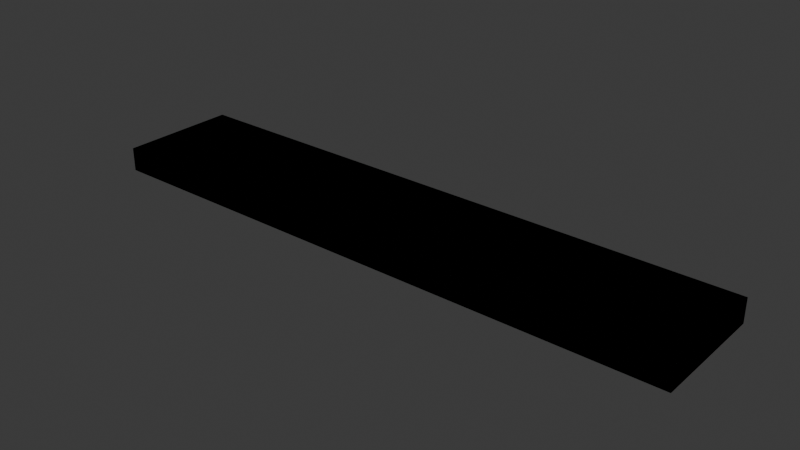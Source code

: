 # Source: Bridge_5x1.blend  (saved by Blender 5.0.119; exported with 4.5.12 LTS)
import bpy
from mathutils import Matrix  # noqa: F401  (used for matrix-valued properties, if any)

bpy.ops.wm.read_factory_settings(use_empty=True)
scene = bpy.context.scene
scene.name = 'Scene'

# ---- collections
col_collection = bpy.data.collections.new('Collection'); scene.collection.children.link(col_collection)

# ---- world
world_world = bpy.data.worlds.new('World'); scene.world = world_world
world_world.use_nodes = True; world_world.node_tree.nodes.clear()
_N = world_world.node_tree.nodes; _L = world_world.node_tree.links
n0 = _N.new('ShaderNodeOutputWorld'); n0.name = 'World Output'; n0.location = (200, 100)
n1 = _N.new('ShaderNodeBackground'); n1.name = 'Background'; n1.location = (-200, 100)
n1.inputs[0].default_value = (0.05088, 0.05088, 0.05088, 1.0)
_L.new(n1.outputs[0], n0.inputs[0])
n0.is_active_output = True
world_world.color = (0.05088, 0.05088, 0.05088)
world_world.sun_shadow_jitter_overblur = 0.0

# ---- meshes
me_cube_001 = bpy.data.meshes.new('Cube.001')
me_cube_001.from_pydata([(-2.5, -0.5, -0.1), (-2.5, -0.325, 1.093e-07), (-2.5, -0.5, 0.1), (2.5, -0.325, -1.093e-07), (-2.5, -0.3307, -0.0287), (-2.5, 0.5, -0.1), (-2.5, 0.5, 0.1), (2.5, -0.3307, -0.0287), (-2.5, -0.347, -0.05303), (2.5, -0.5, -0.1), (2.5, -0.347, -0.05303), (2.5, -0.5, 0.1), (-2.5, -0.3713, -0.06929), (2.5, 0.5, -0.1), (2.5, -0.3713, -0.06929), (2.5, 0.5, 0.1), (2.0, 0.5, -0.1), (-2.5, -0.4, -0.075), (2.5, -0.4, -0.075), (1.5, 0.5, -0.1), (1.0, 0.5, -0.1), (-2.5, -0.4287, -0.06929), (2.5, -0.4287, -0.06929), (0.5, 0.5, -0.1), (0.0, 0.5, -0.1), (-2.5, -0.453, -0.05303), (-0.5, 0.5, -0.1), (2.5, -0.453, -0.05303), (-2.5, -0.4693, -0.0287), (-1.0, 0.5, -0.1), (2.5, -0.4693, -0.0287), (-1.5, 0.5, -0.1), (-2.5, -0.475, 1.093e-07), (-2.0, 0.5, -0.1), (-2.0, 0.5, 0.1), (2.5, -0.475, -1.093e-07), (-2.5, -0.4693, 0.0287), (-1.5, 0.5, 0.1), (2.5, -0.4693, 0.0287), (-1.0, 0.5, 0.1), (-0.5, 0.5, 0.1), (-2.5, -0.453, 0.05303), (0.0, 0.5, 0.1), (2.5, -0.453, 0.05303), (-2.5, -0.4287, 0.06929), (0.5, 0.5, 0.1), (2.5, -0.4287, 0.06929), (1.0, 0.5, 0.1), (-2.5, -0.4, 0.075), (1.5, 0.5, 0.1), (2.5, -0.4, 0.075), (2.0, 0.5, 0.1), (-2.5, -0.3713, 0.06929), (-2.0, -0.5, -0.1), (2.5, -0.3713, 0.06929), (-1.5, -0.5, -0.1), (-2.5, -0.347, 0.05303), (-1.0, -0.5, -0.1), (-0.5, -0.5, -0.1), (2.5, -0.347, 0.05303), (0.0, -0.5, -0.1), (-2.5, -0.3307, 0.0287), (2.5, -0.3307, 0.0287), (0.5, -0.5, -0.1), (1.0, -0.5, -0.1), (-2.5, -0.125, 1.093e-07), (2.5, -0.125, -1.093e-07), (1.5, -0.5, -0.1), (2.0, -0.5, -0.1), (-2.5, -0.1307, -0.0287), (2.5, -0.1307, -0.0287), (2.0, -0.5, 0.1), (-2.5, -0.147, -0.05303), (1.5, -0.5, 0.1), (2.5, -0.147, -0.05303), (1.0, -0.5, 0.1), (0.5, -0.5, 0.1), (-2.5, -0.1713, -0.06929), (2.5, -0.1713, -0.06929), (0.0, -0.5, 0.1), (-2.5, -0.2, -0.075), (-0.5, -0.5, 0.1), (2.5, -0.2, -0.075), (-1.0, -0.5, 0.1), (-2.5, -0.2287, -0.06929), (-1.5, -0.5, 0.1), (-2.0, -0.5, 0.1), (2.5, -0.2287, -0.06929), (-2.5, 0.0, -0.1), (-2.5, -0.253, -0.05303), (2.5, -0.253, -0.05303), (-2.5, 0.0, 0.1), (-2.5, -0.2693, -0.0287), (2.5, 0.0, -0.1), (2.5, -0.2693, -0.0287), (2.5, 0.0, 0.1), (-2.5, -0.275, 1.093e-07), (2.0, 0.0, 0.1), (2.5, -0.275, -1.093e-07), (1.5, 0.0, 0.1), (-2.5, -0.2693, 0.0287), (1.0, 0.0, 0.1), (2.5, -0.2693, 0.0287), (0.5, 0.0, 0.1), (-2.5, -0.253, 0.05303), (0.0, 0.0, 0.1), (2.5, -0.253, 0.05303), (-0.5, 0.0, 0.1), (-2.5, -0.2287, 0.06929), (-1.0, 0.0, 0.1), (2.5, -0.2287, 0.06929), (-1.5, 0.0, 0.1), (-2.0, 0.0, 0.1), (-2.5, -0.2, 0.075), (2.5, -0.2, 0.075), (-2.0, 0.0, -0.1), (-1.5, 0.0, -0.1), (-2.5, -0.1713, 0.06929), (2.5, -0.1713, 0.06929), (-1.0, 0.0, -0.1), (-0.5, 0.0, -0.1), (-2.5, -0.147, 0.05303), (0.0, 0.0, -0.1), (2.5, -0.147, 0.05303), (0.5, 0.0, -0.1), (-2.5, -0.1307, 0.0287), (1.0, 0.0, -0.1), (2.5, -0.1307, 0.0287), (1.5, 0.0, -0.1), (-2.5, 0.275, 1.093e-07), (2.5, 0.275, -1.093e-07), (2.0, 0.0, -0.1), (-2.5, 0.25, 0.1), (-2.5, 0.2693, -0.0287), (2.5, 0.25, -0.1), (2.5, 0.2693, -0.0287), (-2.5, 0.25, -0.1), (-2.5, 0.253, -0.05303), (2.5, 0.25, 0.1), (2.5, 0.253, -0.05303), (-2.5, 0.2287, -0.06929), (2.0, 0.25, 0.1), (1.5, 0.25, 0.1), (2.5, 0.2287, -0.06929), (-2.5, 0.2, -0.075), (1.0, 0.25, 0.1), (2.5, 0.2, -0.075), (0.5, 0.25, 0.1), (-2.5, 0.1713, -0.06929), (0.0, 0.25, 0.1), (-0.5, 0.25, 0.1), (2.5, 0.1713, -0.06929), (-2.5, 0.147, -0.05303), (-1.0, 0.25, 0.1), (-1.5, 0.25, 0.1), (2.5, 0.147, -0.05303), (-2.5, 0.1307, -0.0287), (-2.0, 0.25, 0.1), (-2.0, 0.25, -0.1), (2.5, 0.1307, -0.0287), (-2.5, 0.125, 1.093e-07), (-1.5, 0.25, -0.1), (-1.0, 0.25, -0.1), (2.5, 0.125, -1.093e-07), (-2.5, 0.1307, 0.0287), (-0.5, 0.25, -0.1), (0.0, 0.25, -0.1), (2.5, 0.1307, 0.0287), (0.5, 0.25, -0.1), (-2.5, 0.147, 0.05303), (2.5, 0.147, 0.05303), (1.0, 0.25, -0.1), (-2.5, 0.1713, 0.06929), (1.5, 0.25, -0.1), (2.5, 0.1713, 0.06929), (2.0, 0.25, -0.1), (-2.5, 0.2, 0.075), (-2.5, -0.25, -0.1), (2.5, 0.2, 0.075), (2.5, -0.25, 0.1), (-2.5, 0.2287, 0.06929), (2.0, -0.25, 0.1), (1.5, -0.25, 0.1), (2.5, 0.2287, 0.06929), (1.0, -0.25, 0.1), (-2.5, 0.253, 0.05303), (0.5, -0.25, 0.1), (2.5, 0.253, 0.05303), (0.0, -0.25, 0.1), (-2.5, 0.2693, 0.0287), (-0.5, -0.25, 0.1), (2.5, 0.2693, 0.0287), (-2.5, 0.475, 1.093e-07), (-1.0, -0.25, 0.1), (2.5, 0.475, -1.093e-07), (-1.5, -0.25, 0.1), (-2.0, -0.25, 0.1), (-2.5, 0.4693, -0.0287), (2.5, 0.4693, -0.0287), (-2.0, -0.25, -0.1), (-1.5, -0.25, -0.1), (-2.5, 0.453, -0.05303), (2.5, 0.453, -0.05303), (-1.0, -0.25, -0.1), (-2.5, 0.4287, -0.06929), (-0.5, -0.25, -0.1), (2.5, 0.4287, -0.06929), (0.0, -0.25, -0.1), (0.5, -0.25, -0.1), (-2.5, 0.4, -0.075), (1.0, -0.25, -0.1), (2.5, 0.4, -0.075), (1.5, -0.25, -0.1), (-2.5, 0.3713, -0.06929), (2.0, -0.25, -0.1), (2.5, 0.3713, -0.06929), (-2.5, -0.25, 0.1), (-2.5, 0.347, -0.05303), (2.5, -0.25, -0.1), (2.5, 0.347, -0.05303), (-2.5, 0.3307, -0.0287), (2.5, 0.3307, -0.0287), (-2.5, 0.325, 1.093e-07), (2.5, 0.325, -1.093e-07), (-2.5, 0.3307, 0.0287), (2.5, 0.3307, 0.0287), (-2.5, 0.347, 0.05303), (2.5, 0.347, 0.05303), (-2.5, 0.3713, 0.06929), (2.5, 0.3713, 0.06929), (-2.5, 0.4, 0.075), (2.5, 0.4, 0.075), (-2.5, 0.4287, 0.06929), (2.5, 0.4287, 0.06929), (-2.5, 0.453, 0.05303), (2.5, 0.453, 0.05303), (-2.5, 0.4693, 0.0287), (2.5, 0.4693, 0.0287), (-2.5, 0.075, 1.093e-07), (2.5, 0.075, -1.093e-07), (-2.5, 0.06929, -0.0287), (2.5, 0.06929, -0.0287), (-2.5, 0.05303, -0.05303), (2.5, 0.05303, -0.05303), (-2.5, 0.0287, -0.06929), (2.5, 0.0287, -0.06929), (-2.5, 2.98e-08, -0.075), (2.5, 2.98e-08, -0.075), (-2.5, -0.0287, -0.06929), (2.5, -0.0287, -0.06929), (-2.5, -0.05303, -0.05303), (2.5, -0.05303, -0.05303), (-2.5, -0.06929, -0.0287), (2.5, -0.06929, -0.0287), (-2.5, -0.075, 1.093e-07), (2.5, -0.075, -1.093e-07), (-2.5, -0.06929, 0.0287), (2.5, -0.06929, 0.0287), (-2.5, -0.05303, 0.05303), (2.5, -0.05303, 0.05303), (-2.5, -0.0287, 0.06929), (2.5, -0.0287, 0.06929), (-2.5, 2.98e-08, 0.075), (2.5, 2.98e-08, 0.075), (-2.5, 0.0287, 0.06929), (2.5, 0.0287, 0.06929), (-2.5, 0.05303, 0.05303), (2.5, 0.05303, 0.05303), (-2.5, 0.06929, 0.0287), (2.5, 0.06929, 0.0287), (2.5, -0.25, -0.05506), (-2.5, -0.25, -0.05506), (2.5, -0.25, 0.05506), (-2.5, -0.25, 0.05506), (2.5, 0.25, -0.05506), (-2.5, 0.25, -0.05506), (2.5, 0.25, 0.05506), (-2.5, 0.25, 0.05506), (2.5, 0.0, -0.075), (-2.5, 0.0, -0.075), (2.5, 0.0, 0.075), (-2.5, 0.0, 0.075)], [], [(189, 224, 222, 129), (185, 277, 132, 6, 5, 136, 275, 137, 133, 129, 222, 220, 217, 213, 209, 204, 201, 197, 192, 236, 234, 232, 230, 228, 226, 224, 189), (16, 51, 15, 13), (3, 98, 102, 62), (272, 179, 11, 9, 218, 270, 90, 94, 98, 3, 7, 10, 14, 18, 22, 27, 30, 35, 38, 43, 46, 50, 54, 59, 62, 102, 106), (53, 86, 2, 0), (214, 218, 9, 68), (196, 216, 2, 86), (179, 181, 71, 11), (181, 182, 73, 71), (182, 184, 75, 73), (184, 186, 76, 75), (186, 188, 79, 76), (188, 190, 81, 79), (190, 193, 83, 81), (193, 195, 85, 83), (195, 196, 86, 85), (177, 199, 53, 0), (199, 200, 55, 53), (200, 203, 57, 55), (203, 205, 58, 57), (205, 207, 60, 58), (207, 208, 63, 60), (208, 210, 64, 63), (210, 212, 67, 64), (212, 214, 68, 67), (9, 11, 71, 68), (68, 71, 73, 67), (67, 73, 75, 64), (64, 75, 76, 63), (63, 76, 79, 60), (60, 79, 81, 58), (58, 81, 83, 57), (57, 83, 85, 55), (55, 85, 86, 53), (5, 6, 34, 33), (33, 34, 37, 31), (31, 37, 39, 29), (29, 39, 40, 26), (26, 40, 42, 24), (24, 42, 45, 23), (23, 45, 47, 20), (20, 47, 49, 19), (19, 49, 51, 16), (173, 175, 131, 128), (171, 173, 128, 126), (168, 171, 126, 124), (166, 168, 124, 122), (165, 166, 122, 120), (162, 165, 120, 119), (161, 162, 119, 116), (158, 161, 116, 115), (136, 158, 115, 88), (154, 157, 112, 111), (153, 154, 111, 109), (150, 153, 109, 107), (149, 150, 107, 105), (147, 149, 105, 103), (145, 147, 103, 101), (142, 145, 101, 99), (141, 142, 99, 97), (138, 141, 97, 95), (157, 132, 91, 112), (175, 134, 93, 131), (278, 93, 134, 274, 143, 146, 151, 155, 159, 163, 167, 170, 174, 178, 183, 276, 138, 95, 280, 263, 265, 267, 269, 239, 241, 243, 245, 247), (216, 91, 281, 260, 258, 256, 254, 252, 250, 248, 279, 88, 177, 271, 84, 80, 77, 72, 69, 65, 125, 121, 117, 113, 108, 273), (223, 225, 191, 130), (274, 134, 13, 15, 138, 276, 187, 191, 225, 227, 229, 231, 233, 235, 237, 194, 198, 202, 206, 211, 215, 219, 221, 223, 130, 135, 139), (16, 13, 134, 175), (34, 6, 132, 157), (15, 51, 141, 138), (51, 49, 142, 141), (49, 47, 145, 142), (47, 45, 147, 145), (45, 42, 149, 147), (42, 40, 150, 149), (40, 39, 153, 150), (39, 37, 154, 153), (37, 34, 157, 154), (5, 33, 158, 136), (33, 31, 161, 158), (31, 29, 162, 161), (29, 26, 165, 162), (26, 24, 166, 165), (24, 23, 168, 166), (23, 20, 171, 168), (20, 19, 173, 171), (19, 16, 175, 173), (262, 281, 91, 132, 277, 180, 176, 172, 169, 164, 160, 156, 152, 148, 144, 140, 275, 136, 88, 279, 246, 244, 242, 240, 238, 268, 266, 264), (1, 61, 100, 96), (89, 271, 177, 0, 2, 216, 273, 104, 100, 61, 56, 52, 48, 44, 41, 36, 32, 28, 25, 21, 17, 12, 8, 4, 1, 96, 92), (128, 131, 214, 212), (126, 128, 212, 210), (124, 126, 210, 208), (122, 124, 208, 207), (120, 122, 207, 205), (119, 120, 205, 203), (116, 119, 203, 200), (115, 116, 200, 199), (88, 115, 199, 177), (111, 112, 196, 195), (109, 111, 195, 193), (107, 109, 193, 190), (105, 107, 190, 188), (103, 105, 188, 186), (101, 103, 186, 184), (99, 101, 184, 182), (97, 99, 182, 181), (95, 97, 181, 179), (112, 91, 216, 196), (131, 93, 218, 214), (87, 270, 218, 93, 278, 249, 251, 253, 255, 257, 259, 261, 280, 95, 179, 272, 110, 114, 118, 123, 127, 66, 70, 74, 78, 82), (1, 4, 7, 3), (7, 4, 8, 10), (8, 12, 14, 10), (12, 17, 18, 14), (17, 21, 22, 18), (25, 27, 22, 21), (25, 28, 30, 27), (28, 32, 35, 30), (32, 36, 38, 35), (36, 41, 43, 38), (41, 44, 46, 43), (44, 48, 50, 46), (48, 52, 54, 50), (52, 56, 59, 54), (61, 62, 59, 56), (61, 1, 3, 62), (69, 70, 66, 65), (69, 72, 74, 70), (72, 77, 78, 74), (77, 80, 82, 78), (84, 87, 82, 80), (271, 89, 90, 270, 87, 84), (89, 92, 94, 90), (92, 96, 98, 94), (96, 100, 102, 98), (100, 104, 106, 102), (104, 273, 108, 110, 272, 106), (108, 113, 114, 110), (113, 117, 118, 114), (117, 121, 123, 118), (121, 125, 127, 123), (127, 125, 65, 66), (129, 133, 135, 130), (133, 137, 139, 135), (274, 139, 137, 275, 140, 143), (143, 140, 144, 146), (144, 148, 151, 146), (148, 152, 155, 151), (152, 156, 159, 155), (163, 159, 156, 160), (160, 164, 167, 163), (164, 169, 170, 167), (169, 172, 174, 170), (172, 176, 178, 174), (183, 178, 176, 180), (187, 276, 183, 180, 277, 185), (185, 189, 191, 187), (189, 129, 130, 191), (192, 197, 198, 194), (197, 201, 202, 198), (202, 201, 204, 206), (204, 209, 211, 206), (209, 213, 215, 211), (213, 217, 219, 215), (221, 219, 217, 220), (220, 222, 223, 221), (222, 224, 225, 223), (224, 226, 227, 225), (226, 228, 229, 227), (228, 230, 231, 229), (230, 232, 233, 231), (235, 233, 232, 234), (234, 236, 237, 235), (236, 192, 194, 237), (238, 240, 241, 239), (240, 242, 243, 241), (242, 244, 245, 243), (244, 246, 247, 245), (278, 247, 246, 279, 248, 249), (248, 250, 251, 249), (250, 252, 253, 251), (252, 254, 255, 253), (254, 256, 257, 255), (256, 258, 259, 257), (258, 260, 261, 259), (263, 280, 261, 260, 281, 262), (262, 264, 265, 263), (264, 266, 267, 265), (266, 268, 269, 267), (268, 238, 239, 269)])
_uv = me_cube_001.uv_layers.new(name='UVMap')
_uv.uv.foreach_set('vector', [0.5359, 0.1923, 0.5359, 0.2077, 0.5, 0.2063, 0.5, 0.1937, 0.5663, 0.1883, 0.5688, 0.1875, 0.625, 0.1875, 0.625, 0.25, 0.375, 0.25, 0.375, 0.1875, 0.4312, 0.1875, 0.4337, 0.1883, 0.4641, 0.1923, 0.5, 0.1937, 0.5, 0.2063, 0.4641, 0.2077, 0.4337, 0.2117, 0.4134, 0.2178, 0.4063, 0.225, 0.4134, 0.2322, 0.4337, 0.2383, 0.4641, 0.2423, 0.5, 0.2438, 0.5359, 0.2423, 0.5663, 0.2383, 0.5866, 0.2322, 0.5938, 0.225, 0.5866, 0.2178, 0.5663, 0.2117, 0.5359, 0.2077, 0.5359, 0.1923, 0.375, 0.475, 0.625, 0.475, 0.625, 0.5, 0.375, 0.5, 0.5, 0.7062, 0.5, 0.6938, 0.5359, 0.6923, 0.5359, 0.7077, 0.5688, 0.6875, 0.625, 0.6875, 0.625, 0.75, 0.375, 0.75, 0.375, 0.6875, 0.4312, 0.6875, 0.4337, 0.6883, 0.4641, 0.6923, 0.5, 0.6938, 0.5, 0.7062, 0.4641, 0.7077, 0.4337, 0.7117, 0.4134, 0.7178, 0.4062, 0.725, 0.4134, 0.7322, 0.4337, 0.7383, 0.4641, 0.7423, 0.5, 0.7437, 0.5359, 0.7423, 0.5663, 0.7383, 0.5866, 0.7322, 0.5937, 0.725, 0.5866, 0.7178, 0.5663, 0.7117, 0.5359, 0.7077, 0.5359, 0.6923, 0.5663, 0.6883, 0.375, 0.975, 0.625, 0.975, 0.625, 1.0, 0.375, 1.0, 0.35, 0.6875, 0.375, 0.6875, 0.375, 0.75, 0.35, 0.75, 0.85, 0.6875, 0.875, 0.6875, 0.875, 0.75, 0.85, 0.75, 0.625, 0.6875, 0.65, 0.6875, 0.65, 0.75, 0.625, 0.75, 0.65, 0.6875, 0.675, 0.6875, 0.675, 0.75, 0.65, 0.75, 0.675, 0.6875, 0.7, 0.6875, 0.7, 0.75, 0.675, 0.75, 0.7, 0.6875, 0.725, 0.6875, 0.725, 0.75, 0.7, 0.75, 0.725, 0.6875, 0.75, 0.6875, 0.75, 0.75, 0.725, 0.75, 0.75, 0.6875, 0.775, 0.6875, 0.775, 0.75, 0.75, 0.75, 0.775, 0.6875, 0.8, 0.6875, 0.8, 0.75, 0.775, 0.75, 0.8, 0.6875, 0.825, 0.6875, 0.825, 0.75, 0.8, 0.75, 0.825, 0.6875, 0.85, 0.6875, 0.85, 0.75, 0.825, 0.75, 0.125, 0.6875, 0.15, 0.6875, 0.15, 0.75, 0.125, 0.75, 0.15, 0.6875, 0.175, 0.6875, 0.175, 0.75, 0.15, 0.75, 0.175, 0.6875, 0.2, 0.6875, 0.2, 0.75, 0.175, 0.75, 0.2, 0.6875, 0.225, 0.6875, 0.225, 0.75, 0.2, 0.75, 0.225, 0.6875, 0.25, 0.6875, 0.25, 0.75, 0.225, 0.75, 0.25, 0.6875, 0.275, 0.6875, 0.275, 0.75, 0.25, 0.75, 0.275, 0.6875, 0.3, 0.6875, 0.3, 0.75, 0.275, 0.75, 0.3, 0.6875, 0.325, 0.6875, 0.325, 0.75, 0.3, 0.75, 0.325, 0.6875, 0.35, 0.6875, 0.35, 0.75, 0.325, 0.75, 0.375, 0.75, 0.625, 0.75, 0.625, 0.775, 0.375, 0.775, 0.375, 0.775, 0.625, 0.775, 0.625, 0.8, 0.375, 0.8, 0.375, 0.8, 0.625, 0.8, 0.625, 0.825, 0.375, 0.825, 0.375, 0.825, 0.625, 0.825, 0.625, 0.85, 0.375, 0.85, 0.375, 0.85, 0.625, 0.85, 0.625, 0.875, 0.375, 0.875, 0.375, 0.875, 0.625, 0.875, 0.625, 0.9, 0.375, 0.9, 0.375, 0.9, 0.625, 0.9, 0.625, 0.925, 0.375, 0.925, 0.375, 0.925, 0.625, 0.925, 0.625, 0.95, 0.375, 0.95, 0.375, 0.95, 0.625, 0.95, 0.625, 0.975, 0.375, 0.975, 0.375, 0.25, 0.625, 0.25, 0.625, 0.275, 0.375, 0.275, 0.375, 0.275, 0.625, 0.275, 0.625, 0.3, 0.375, 0.3, 0.375, 0.3, 0.625, 0.3, 0.625, 0.325, 0.375, 0.325, 0.375, 0.325, 0.625, 0.325, 0.625, 0.35, 0.375, 0.35, 0.375, 0.35, 0.625, 0.35, 0.625, 0.375, 0.375, 0.375, 0.375, 0.375, 0.625, 0.375, 0.625, 0.4, 0.375, 0.4, 0.375, 0.4, 0.625, 0.4, 0.625, 0.425, 0.375, 0.425, 0.375, 0.425, 0.625, 0.425, 0.625, 0.45, 0.375, 0.45, 0.375, 0.45, 0.625, 0.45, 0.625, 0.475, 0.375, 0.475, 0.325, 0.5625, 0.35, 0.5625, 0.35, 0.625, 0.325, 0.625, 0.3, 0.5625, 0.325, 0.5625, 0.325, 0.625, 0.3, 0.625, 0.275, 0.5625, 0.3, 0.5625, 0.3, 0.625, 0.275, 0.625, 0.25, 0.5625, 0.275, 0.5625, 0.275, 0.625, 0.25, 0.625, 0.225, 0.5625, 0.25, 0.5625, 0.25, 0.625, 0.225, 0.625, 0.2, 0.5625, 0.225, 0.5625, 0.225, 0.625, 0.2, 0.625, 0.175, 0.5625, 0.2, 0.5625, 0.2, 0.625, 0.175, 0.625, 0.15, 0.5625, 0.175, 0.5625, 0.175, 0.625, 0.15, 0.625, 0.125, 0.5625, 0.15, 0.5625, 0.15, 0.625, 0.125, 0.625, 0.825, 0.5625, 0.85, 0.5625, 0.85, 0.625, 0.825, 0.625, 0.8, 0.5625, 0.825, 0.5625, 0.825, 0.625, 0.8, 0.625, 0.775, 0.5625, 0.8, 0.5625, 0.8, 0.625, 0.775, 0.625, 0.75, 0.5625, 0.775, 0.5625, 0.775, 0.625, 0.75, 0.625, 0.725, 0.5625, 0.75, 0.5625, 0.75, 0.625, 0.725, 0.625, 0.7, 0.5625, 0.725, 0.5625, 0.725, 0.625, 0.7, 0.625, 0.675, 0.5625, 0.7, 0.5625, 0.7, 0.625, 0.675, 0.625, 0.65, 0.5625, 0.675, 0.5625, 0.675, 0.625, 0.65, 0.625, 0.625, 0.5625, 0.65, 0.5625, 0.65, 0.625, 0.625, 0.625, 0.85, 0.5625, 0.875, 0.5625, 0.875, 0.625, 0.85, 0.625, 0.35, 0.5625, 0.375, 0.5625, 0.375, 0.625, 0.35, 0.625, 0.4062, 0.625, 0.375, 0.625, 0.375, 0.5625, 0.4312, 0.5625, 0.4134, 0.5678, 0.4062, 0.575, 0.4134, 0.5822, 0.4337, 0.5883, 0.4641, 0.5923, 0.5, 0.5938, 0.5359, 0.5923, 0.5663, 0.5883, 0.5866, 0.5822, 0.5937, 0.575, 0.5866, 0.5678, 0.5688, 0.5625, 0.625, 0.5625, 0.625, 0.625, 0.5937, 0.625, 0.5937, 0.625, 0.5866, 0.6178, 0.5663, 0.6117, 0.5359, 0.6077, 0.5, 0.6062, 0.4641, 0.6077, 0.4337, 0.6117, 0.4134, 0.6178, 0.4062, 0.625, 0.625, 0.0625, 0.625, 0.125, 0.5938, 0.125, 0.5866, 0.1178, 0.5663, 0.1117, 0.5359, 0.1077, 0.5, 0.1063, 0.4641, 0.1077, 0.4337, 0.1117, 0.4134, 0.1178, 0.4063, 0.125, 0.375, 0.125, 0.375, 0.0625, 0.4312, 0.0625, 0.4134, 0.06782, 0.4063, 0.075, 0.4134, 0.08218, 0.4337, 0.08826, 0.4641, 0.09232, 0.5, 0.09375, 0.5359, 0.09232, 0.5663, 0.08826, 0.5866, 0.08218, 0.5938, 0.075, 0.5866, 0.06782, 0.5688, 0.0625, 0.5, 0.5437, 0.5359, 0.5423, 0.5359, 0.5577, 0.5, 0.5562, 0.4312, 0.5625, 0.375, 0.5625, 0.375, 0.5, 0.625, 0.5, 0.625, 0.5625, 0.5688, 0.5625, 0.5663, 0.5617, 0.5359, 0.5577, 0.5359, 0.5423, 0.5663, 0.5383, 0.5866, 0.5322, 0.5937, 0.525, 0.5866, 0.5178, 0.5663, 0.5117, 0.5359, 0.5077, 0.5, 0.5063, 0.4641, 0.5077, 0.4337, 0.5117, 0.4134, 0.5178, 0.4062, 0.525, 0.4134, 0.5322, 0.4337, 0.5383, 0.4641, 0.5423, 0.5, 0.5437, 0.5, 0.5562, 0.4641, 0.5577, 0.4337, 0.5617, 0.35, 0.5, 0.375, 0.5, 0.375, 0.5625, 0.35, 0.5625, 0.85, 0.5, 0.875, 0.5, 0.875, 0.5625, 0.85, 0.5625, 0.625, 0.5, 0.65, 0.5, 0.65, 0.5625, 0.625, 0.5625, 0.65, 0.5, 0.675, 0.5, 0.675, 0.5625, 0.65, 0.5625, 0.675, 0.5, 0.7, 0.5, 0.7, 0.5625, 0.675, 0.5625, 0.7, 0.5, 0.725, 0.5, 0.725, 0.5625, 0.7, 0.5625, 0.725, 0.5, 0.75, 0.5, 0.75, 0.5625, 0.725, 0.5625, 0.75, 0.5, 0.775, 0.5, 0.775, 0.5625, 0.75, 0.5625, 0.775, 0.5, 0.8, 0.5, 0.8, 0.5625, 0.775, 0.5625, 0.8, 0.5, 0.825, 0.5, 0.825, 0.5625, 0.8, 0.5625, 0.825, 0.5, 0.85, 0.5, 0.85, 0.5625, 0.825, 0.5625, 0.125, 0.5, 0.15, 0.5, 0.15, 0.5625, 0.125, 0.5625, 0.15, 0.5, 0.175, 0.5, 0.175, 0.5625, 0.15, 0.5625, 0.175, 0.5, 0.2, 0.5, 0.2, 0.5625, 0.175, 0.5625, 0.2, 0.5, 0.225, 0.5, 0.225, 0.5625, 0.2, 0.5625, 0.225, 0.5, 0.25, 0.5, 0.25, 0.5625, 0.225, 0.5625, 0.25, 0.5, 0.275, 0.5, 0.275, 0.5625, 0.25, 0.5625, 0.275, 0.5, 0.3, 0.5, 0.3, 0.5625, 0.275, 0.5625, 0.3, 0.5, 0.325, 0.5, 0.325, 0.5625, 0.3, 0.5625, 0.325, 0.5, 0.35, 0.5, 0.35, 0.5625, 0.325, 0.5625, 0.5938, 0.125, 0.5938, 0.125, 0.625, 0.125, 0.625, 0.1875, 0.5688, 0.1875, 0.5866, 0.1822, 0.5938, 0.175, 0.5866, 0.1678, 0.5663, 0.1617, 0.5359, 0.1577, 0.5, 0.1562, 0.4641, 0.1577, 0.4337, 0.1617, 0.4134, 0.1678, 0.4063, 0.175, 0.4134, 0.1822, 0.4312, 0.1875, 0.375, 0.1875, 0.375, 0.125, 0.4063, 0.125, 0.4063, 0.125, 0.4134, 0.1322, 0.4337, 0.1383, 0.4641, 0.1423, 0.5, 0.1437, 0.5359, 0.1423, 0.5663, 0.1383, 0.5866, 0.1322, 0.5, 0.04375, 0.5359, 0.04232, 0.5359, 0.05768, 0.5, 0.05625, 0.4337, 0.06174, 0.4312, 0.0625, 0.375, 0.0625, 0.375, 0.0, 0.625, 0.0, 0.625, 0.0625, 0.5688, 0.0625, 0.5663, 0.06174, 0.5359, 0.05768, 0.5359, 0.04232, 0.5663, 0.03826, 0.5866, 0.03218, 0.5938, 0.025, 0.5866, 0.01782, 0.5663, 0.01174, 0.5359, 0.007677, 0.5, 0.00625, 0.4641, 0.007677, 0.4337, 0.01174, 0.4134, 0.01782, 0.4063, 0.025, 0.4134, 0.03218, 0.4337, 0.03826, 0.4641, 0.04232, 0.5, 0.04375, 0.5, 0.05625, 0.4641, 0.05768, 0.325, 0.625, 0.35, 0.625, 0.35, 0.6875, 0.325, 0.6875, 0.3, 0.625, 0.325, 0.625, 0.325, 0.6875, 0.3, 0.6875, 0.275, 0.625, 0.3, 0.625, 0.3, 0.6875, 0.275, 0.6875, 0.25, 0.625, 0.275, 0.625, 0.275, 0.6875, 0.25, 0.6875, 0.225, 0.625, 0.25, 0.625, 0.25, 0.6875, 0.225, 0.6875, 0.2, 0.625, 0.225, 0.625, 0.225, 0.6875, 0.2, 0.6875, 0.175, 0.625, 0.2, 0.625, 0.2, 0.6875, 0.175, 0.6875, 0.15, 0.625, 0.175, 0.625, 0.175, 0.6875, 0.15, 0.6875, 0.125, 0.625, 0.15, 0.625, 0.15, 0.6875, 0.125, 0.6875, 0.825, 0.625, 0.85, 0.625, 0.85, 0.6875, 0.825, 0.6875, 0.8, 0.625, 0.825, 0.625, 0.825, 0.6875, 0.8, 0.6875, 0.775, 0.625, 0.8, 0.625, 0.8, 0.6875, 0.775, 0.6875, 0.75, 0.625, 0.775, 0.625, 0.775, 0.6875, 0.75, 0.6875, 0.725, 0.625, 0.75, 0.625, 0.75, 0.6875, 0.725, 0.6875, 0.7, 0.625, 0.725, 0.625, 0.725, 0.6875, 0.7, 0.6875, 0.675, 0.625, 0.7, 0.625, 0.7, 0.6875, 0.675, 0.6875, 0.65, 0.625, 0.675, 0.625, 0.675, 0.6875, 0.65, 0.6875, 0.625, 0.625, 0.65, 0.625, 0.65, 0.6875, 0.625, 0.6875, 0.85, 0.625, 0.875, 0.625, 0.875, 0.6875, 0.85, 0.6875, 0.35, 0.625, 0.375, 0.625, 0.375, 0.6875, 0.35, 0.6875, 0.4134, 0.6822, 0.4312, 0.6875, 0.375, 0.6875, 0.375, 0.625, 0.4062, 0.625, 0.4134, 0.6322, 0.4337, 0.6383, 0.4641, 0.6423, 0.5, 0.6438, 0.5359, 0.6423, 0.5663, 0.6383, 0.5866, 0.6322, 0.5937, 0.625, 0.625, 0.625, 0.625, 0.6875, 0.5688, 0.6875, 0.5866, 0.6822, 0.5937, 0.675, 0.5866, 0.6678, 0.5663, 0.6617, 0.5359, 0.6577, 0.5, 0.6562, 0.4641, 0.6577, 0.4337, 0.6617, 0.4134, 0.6678, 0.4062, 0.675, 1.0, 0.5, 0.9375, 0.5, 0.9375, 1.0, 1.0, 1.0, 0.9375, 1.0, 0.9375, 0.5, 0.875, 0.5, 0.875, 1.0, 0.875, 0.5, 0.8125, 0.5, 0.8125, 1.0, 0.875, 1.0, 0.8125, 0.5, 0.75, 0.5, 0.75, 1.0, 0.8125, 1.0, 0.75, 0.5, 0.6875, 0.5, 0.6875, 1.0, 0.75, 1.0, 0.625, 0.5, 0.625, 1.0, 0.6875, 1.0, 0.6875, 0.5, 0.625, 0.5, 0.5625, 0.5, 0.5625, 1.0, 0.625, 1.0, 0.5625, 0.5, 0.5, 0.5, 0.5, 1.0, 0.5625, 1.0, 0.5, 0.5, 0.4375, 0.5, 0.4375, 1.0, 0.5, 1.0, 0.4375, 0.5, 0.375, 0.5, 0.375, 1.0, 0.4375, 1.0, 0.375, 0.5, 0.3125, 0.5, 0.3125, 1.0, 0.375, 1.0, 0.3125, 0.5, 0.25, 0.5, 0.25, 1.0, 0.3125, 1.0, 0.25, 0.5, 0.1875, 0.5, 0.1875, 1.0, 0.25, 1.0, 0.1875, 0.5, 0.125, 0.5, 0.125, 1.0, 0.1875, 1.0, 0.0625, 0.5, 0.0625, 1.0, 0.125, 1.0, 0.125, 0.5, 0.0625, 0.5, 0.0, 0.5, 0.0, 1.0, 0.0625, 1.0, 0.9375, 0.5, 0.9375, 1.0, 1.0, 1.0, 1.0, 0.5, 0.9375, 0.5, 0.875, 0.5, 0.875, 1.0, 0.9375, 1.0, 0.875, 0.5, 0.8125, 0.5, 0.8125, 1.0, 0.875, 1.0, 0.8125, 0.5, 0.75, 0.5, 0.75, 1.0, 0.8125, 1.0, 0.6875, 0.5, 0.6875, 1.0, 0.75, 1.0, 0.75, 0.5, 0.6328, 0.5, 0.625, 0.5, 0.625, 1.0, 0.6328, 1.0, 0.6875, 1.0, 0.6875, 0.5, 0.625, 0.5, 0.5625, 0.5, 0.5625, 1.0, 0.625, 1.0, 0.5625, 0.5, 0.5, 0.5, 0.5, 1.0, 0.5625, 1.0, 0.5, 0.5, 0.4375, 0.5, 0.4375, 1.0, 0.5, 1.0, 0.4375, 0.5, 0.375, 0.5, 0.375, 1.0, 0.4375, 1.0, 0.375, 0.5, 0.3672, 0.5, 0.3125, 0.5, 0.3125, 1.0, 0.3672, 1.0, 0.375, 1.0, 0.3125, 0.5, 0.25, 0.5, 0.25, 1.0, 0.3125, 1.0, 0.25, 0.5, 0.1875, 0.5, 0.1875, 1.0, 0.25, 1.0, 0.1875, 0.5, 0.125, 0.5, 0.125, 1.0, 0.1875, 1.0, 0.125, 0.5, 0.0625, 0.5, 0.0625, 1.0, 0.125, 1.0, 0.0625, 1.0, 0.0625, 0.5, 0.0, 0.5, 0.0, 1.0, 1.0, 0.5, 0.9375, 0.5, 0.9375, 1.0, 1.0, 1.0, 0.9375, 0.5, 0.875, 0.5, 0.875, 1.0, 0.9375, 1.0, 0.8672, 1.0, 0.875, 1.0, 0.875, 0.5, 0.8672, 0.5, 0.8125, 0.5, 0.8125, 1.0, 0.8125, 1.0, 0.8125, 0.5, 0.75, 0.5, 0.75, 1.0, 0.75, 0.5, 0.6875, 0.5, 0.6875, 1.0, 0.75, 1.0, 0.6875, 0.5, 0.625, 0.5, 0.625, 1.0, 0.6875, 1.0, 0.625, 0.5, 0.5625, 0.5, 0.5625, 1.0, 0.625, 1.0, 0.5, 1.0, 0.5625, 1.0, 0.5625, 0.5, 0.5, 0.5, 0.5, 0.5, 0.4375, 0.5, 0.4375, 1.0, 0.5, 1.0, 0.4375, 0.5, 0.375, 0.5, 0.375, 1.0, 0.4375, 1.0, 0.375, 0.5, 0.3125, 0.5, 0.3125, 1.0, 0.375, 1.0, 0.3125, 0.5, 0.25, 0.5, 0.25, 1.0, 0.3125, 1.0, 0.1875, 1.0, 0.25, 1.0, 0.25, 0.5, 0.1875, 0.5, 0.125, 1.0, 0.1328, 1.0, 0.1875, 1.0, 0.1875, 0.5, 0.1328, 0.5, 0.125, 0.5, 0.125, 0.5, 0.0625, 0.5, 0.0625, 1.0, 0.125, 1.0, 0.0625, 0.5, 0.0, 0.5, 0.0, 1.0, 0.0625, 1.0, 1.0, 0.5, 0.9375, 0.5, 0.9375, 1.0, 1.0, 1.0, 0.9375, 0.5, 0.875, 0.5, 0.875, 1.0, 0.9375, 1.0, 0.875, 1.0, 0.875, 0.5, 0.8125, 0.5, 0.8125, 1.0, 0.8125, 0.5, 0.75, 0.5, 0.75, 1.0, 0.8125, 1.0, 0.75, 0.5, 0.6875, 0.5, 0.6875, 1.0, 0.75, 1.0, 0.6875, 0.5, 0.625, 0.5, 0.625, 1.0, 0.6875, 1.0, 0.5625, 1.0, 0.625, 1.0, 0.625, 0.5, 0.5625, 0.5, 0.5625, 0.5, 0.5, 0.5, 0.5, 1.0, 0.5625, 1.0, 0.5, 0.5, 0.4375, 0.5, 0.4375, 1.0, 0.5, 1.0, 0.4375, 0.5, 0.375, 0.5, 0.375, 1.0, 0.4375, 1.0, 0.375, 0.5, 0.3125, 0.5, 0.3125, 1.0, 0.375, 1.0, 0.3125, 0.5, 0.25, 0.5, 0.25, 1.0, 0.3125, 1.0, 0.25, 0.5, 0.1875, 0.5, 0.1875, 1.0, 0.25, 1.0, 0.125, 1.0, 0.1875, 1.0, 0.1875, 0.5, 0.125, 0.5, 0.125, 0.5, 0.0625, 0.5, 0.0625, 1.0, 0.125, 1.0, 0.0625, 0.5, 0.0, 0.5, 0.0, 1.0, 0.0625, 1.0, 1.0, 0.5, 0.9375, 0.5, 0.9375, 1.0, 1.0, 1.0, 0.9375, 0.5, 0.875, 0.5, 0.875, 1.0, 0.9375, 1.0, 0.875, 0.5, 0.8125, 0.5, 0.8125, 1.0, 0.875, 1.0, 0.8125, 0.5, 0.75, 0.5, 0.75, 1.0, 0.8125, 1.0, 0.75, 1.0, 0.75, 1.0, 0.75, 0.5, 0.75, 0.5, 0.6875, 0.5, 0.6875, 1.0, 0.6875, 0.5, 0.625, 0.5, 0.625, 1.0, 0.6875, 1.0, 0.625, 0.5, 0.5625, 0.5, 0.5625, 1.0, 0.625, 1.0, 0.5625, 0.5, 0.5, 0.5, 0.5, 1.0, 0.5625, 1.0, 0.5, 0.5, 0.4375, 0.5, 0.4375, 1.0, 0.5, 1.0, 0.4375, 0.5, 0.375, 0.5, 0.375, 1.0, 0.4375, 1.0, 0.375, 0.5, 0.3125, 0.5, 0.3125, 1.0, 0.375, 1.0, 0.25, 1.0, 0.25, 1.0, 0.3125, 1.0, 0.3125, 0.5, 0.25, 0.5, 0.25, 0.5, 0.25, 0.5, 0.1875, 0.5, 0.1875, 1.0, 0.25, 1.0, 0.1875, 0.5, 0.125, 0.5, 0.125, 1.0, 0.1875, 1.0, 0.125, 0.5, 0.0625, 0.5, 0.0625, 1.0, 0.125, 1.0, 0.0625, 0.5, 0.0, 0.5, 0.0, 1.0, 0.0625, 1.0])
me_cube_001.update()
me_cylinder = bpy.data.meshes.new('Cylinder')
me_cylinder.from_pydata([(-2.5, -0.325, 1.093e-07), (2.5, -0.325, -1.093e-07), (-2.5, -0.3307, -0.0287), (2.5, -0.3307, -0.0287), (-2.5, -0.347, -0.05303), (2.5, -0.347, -0.05303), (-2.5, -0.3713, -0.06929), (2.5, -0.3713, -0.06929), (-2.5, -0.4, -0.075), (2.5, -0.4, -0.075), (-2.5, -0.4287, -0.06929), (2.5, -0.4287, -0.06929), (-2.5, -0.453, -0.05303), (2.5, -0.453, -0.05303), (-2.5, -0.4693, -0.0287), (2.5, -0.4693, -0.0287), (-2.5, -0.475, 1.093e-07), (2.5, -0.475, -1.093e-07), (-2.5, -0.4693, 0.0287), (2.5, -0.4693, 0.0287), (-2.5, -0.453, 0.05303), (2.5, -0.453, 0.05303), (-2.5, -0.4287, 0.06929), (2.5, -0.4287, 0.06929), (-2.5, -0.4, 0.075), (2.5, -0.4, 0.075), (-2.5, -0.3713, 0.06929), (2.5, -0.3713, 0.06929), (-2.5, -0.347, 0.05303), (2.5, -0.347, 0.05303), (-2.5, -0.3307, 0.0287), (2.5, -0.3307, 0.0287), (-2.5, -0.125, 1.093e-07), (2.5, -0.125, -1.093e-07), (-2.5, -0.1307, -0.0287), (2.5, -0.1307, -0.0287), (-2.5, -0.147, -0.05303), (2.5, -0.147, -0.05303), (-2.5, -0.1713, -0.06929), (2.5, -0.1713, -0.06929), (-2.5, -0.2, -0.075), (2.5, -0.2, -0.075), (-2.5, -0.2287, -0.06929), (2.5, -0.2287, -0.06929), (-2.5, -0.253, -0.05303), (2.5, -0.253, -0.05303), (-2.5, -0.2693, -0.0287), (2.5, -0.2693, -0.0287), (-2.5, -0.275, 1.093e-07), (2.5, -0.275, -1.093e-07), (-2.5, -0.2693, 0.0287), (2.5, -0.2693, 0.0287), (-2.5, -0.253, 0.05303), (2.5, -0.253, 0.05303), (-2.5, -0.2287, 0.06929), (2.5, -0.2287, 0.06929), (-2.5, -0.2, 0.075), (2.5, -0.2, 0.075), (-2.5, -0.1713, 0.06929), (2.5, -0.1713, 0.06929), (-2.5, -0.147, 0.05303), (2.5, -0.147, 0.05303), (-2.5, -0.1307, 0.0287), (2.5, -0.1307, 0.0287), (-2.5, 0.275, 1.093e-07), (2.5, 0.275, -1.093e-07), (-2.5, 0.2693, -0.0287), (2.5, 0.2693, -0.0287), (-2.5, 0.253, -0.05303), (2.5, 0.253, -0.05303), (-2.5, 0.2287, -0.06929), (2.5, 0.2287, -0.06929), (-2.5, 0.2, -0.075), (2.5, 0.2, -0.075), (-2.5, 0.1713, -0.06929), (2.5, 0.1713, -0.06929), (-2.5, 0.147, -0.05303), (2.5, 0.147, -0.05303), (-2.5, 0.1307, -0.0287), (2.5, 0.1307, -0.0287), (-2.5, 0.125, 1.093e-07), (2.5, 0.125, -1.093e-07), (-2.5, 0.1307, 0.0287), (2.5, 0.1307, 0.0287), (-2.5, 0.147, 0.05303), (2.5, 0.147, 0.05303), (-2.5, 0.1713, 0.06929), (2.5, 0.1713, 0.06929), (-2.5, 0.2, 0.075), (2.5, 0.2, 0.075), (-2.5, 0.2287, 0.06929), (2.5, 0.2287, 0.06929), (-2.5, 0.253, 0.05303), (2.5, 0.253, 0.05303), (-2.5, 0.2693, 0.0287), (2.5, 0.2693, 0.0287), (-2.5, 0.475, 1.093e-07), (2.5, 0.475, -1.093e-07), (-2.5, 0.4693, -0.0287), (2.5, 0.4693, -0.0287), (-2.5, 0.453, -0.05303), (2.5, 0.453, -0.05303), (-2.5, 0.4287, -0.06929), (2.5, 0.4287, -0.06929), (-2.5, 0.4, -0.075), (2.5, 0.4, -0.075), (-2.5, 0.3713, -0.06929), (2.5, 0.3713, -0.06929), (-2.5, 0.347, -0.05303), (2.5, 0.347, -0.05303), (-2.5, 0.3307, -0.0287), (2.5, 0.3307, -0.0287), (-2.5, 0.325, 1.093e-07), (2.5, 0.325, -1.093e-07), (-2.5, 0.3307, 0.0287), (2.5, 0.3307, 0.0287), (-2.5, 0.347, 0.05303), (2.5, 0.347, 0.05303), (-2.5, 0.3713, 0.06929), (2.5, 0.3713, 0.06929), (-2.5, 0.4, 0.075), (2.5, 0.4, 0.075), (-2.5, 0.4287, 0.06929), (2.5, 0.4287, 0.06929), (-2.5, 0.453, 0.05303), (2.5, 0.453, 0.05303), (-2.5, 0.4693, 0.0287), (2.5, 0.4693, 0.0287), (-2.5, 0.075, 1.093e-07), (2.5, 0.075, -1.093e-07), (-2.5, 0.06929, -0.0287), (2.5, 0.06929, -0.0287), (-2.5, 0.05303, -0.05303), (2.5, 0.05303, -0.05303), (-2.5, 0.0287, -0.06929), (2.5, 0.0287, -0.06929), (-2.5, 2.98e-08, -0.075), (2.5, 2.98e-08, -0.075), (-2.5, -0.0287, -0.06929), (2.5, -0.0287, -0.06929), (-2.5, -0.05303, -0.05303), (2.5, -0.05303, -0.05303), (-2.5, -0.06929, -0.0287), (2.5, -0.06929, -0.0287), (-2.5, -0.075, 1.093e-07), (2.5, -0.075, -1.093e-07), (-2.5, -0.06929, 0.0287), (2.5, -0.06929, 0.0287), (-2.5, -0.05303, 0.05303), (2.5, -0.05303, 0.05303), (-2.5, -0.0287, 0.06929), (2.5, -0.0287, 0.06929), (-2.5, 2.98e-08, 0.075), (2.5, 2.98e-08, 0.075), (-2.5, 0.0287, 0.06929), (2.5, 0.0287, 0.06929), (-2.5, 0.05303, 0.05303), (2.5, 0.05303, 0.05303), (-2.5, 0.06929, 0.0287), (2.5, 0.06929, 0.0287)], [], [(0, 1, 3, 2), (2, 3, 5, 4), (4, 5, 7, 6), (6, 7, 9, 8), (8, 9, 11, 10), (10, 11, 13, 12), (12, 13, 15, 14), (14, 15, 17, 16), (16, 17, 19, 18), (18, 19, 21, 20), (20, 21, 23, 22), (22, 23, 25, 24), (24, 25, 27, 26), (26, 27, 29, 28), (3, 1, 31, 29, 27, 25, 23, 21, 19, 17, 15, 13, 11, 9, 7, 5), (28, 29, 31, 30), (30, 31, 1, 0), (0, 2, 4, 6, 8, 10, 12, 14, 16, 18, 20, 22, 24, 26, 28, 30), (32, 33, 35, 34), (34, 35, 37, 36), (36, 37, 39, 38), (38, 39, 41, 40), (40, 41, 43, 42), (42, 43, 45, 44), (44, 45, 47, 46), (46, 47, 49, 48), (48, 49, 51, 50), (50, 51, 53, 52), (52, 53, 55, 54), (54, 55, 57, 56), (56, 57, 59, 58), (58, 59, 61, 60), (35, 33, 63, 61, 59, 57, 55, 53, 51, 49, 47, 45, 43, 41, 39, 37), (60, 61, 63, 62), (62, 63, 33, 32), (32, 34, 36, 38, 40, 42, 44, 46, 48, 50, 52, 54, 56, 58, 60, 62), (64, 65, 67, 66), (66, 67, 69, 68), (68, 69, 71, 70), (70, 71, 73, 72), (72, 73, 75, 74), (74, 75, 77, 76), (76, 77, 79, 78), (78, 79, 81, 80), (80, 81, 83, 82), (82, 83, 85, 84), (84, 85, 87, 86), (86, 87, 89, 88), (88, 89, 91, 90), (90, 91, 93, 92), (67, 65, 95, 93, 91, 89, 87, 85, 83, 81, 79, 77, 75, 73, 71, 69), (92, 93, 95, 94), (94, 95, 65, 64), (64, 66, 68, 70, 72, 74, 76, 78, 80, 82, 84, 86, 88, 90, 92, 94), (96, 97, 99, 98), (98, 99, 101, 100), (100, 101, 103, 102), (102, 103, 105, 104), (104, 105, 107, 106), (106, 107, 109, 108), (108, 109, 111, 110), (110, 111, 113, 112), (112, 113, 115, 114), (114, 115, 117, 116), (116, 117, 119, 118), (118, 119, 121, 120), (120, 121, 123, 122), (122, 123, 125, 124), (99, 97, 127, 125, 123, 121, 119, 117, 115, 113, 111, 109, 107, 105, 103, 101), (124, 125, 127, 126), (126, 127, 97, 96), (96, 98, 100, 102, 104, 106, 108, 110, 112, 114, 116, 118, 120, 122, 124, 126), (128, 129, 131, 130), (130, 131, 133, 132), (132, 133, 135, 134), (134, 135, 137, 136), (136, 137, 139, 138), (138, 139, 141, 140), (140, 141, 143, 142), (142, 143, 145, 144), (144, 145, 147, 146), (146, 147, 149, 148), (148, 149, 151, 150), (150, 151, 153, 152), (152, 153, 155, 154), (154, 155, 157, 156), (131, 129, 159, 157, 155, 153, 151, 149, 147, 145, 143, 141, 139, 137, 135, 133), (156, 157, 159, 158), (158, 159, 129, 128), (128, 130, 132, 134, 136, 138, 140, 142, 144, 146, 148, 150, 152, 154, 156, 158)])
_uv = me_cylinder.uv_layers.new(name='UVMap')
_uv.uv.foreach_set('vector', [1.0, 0.5, 1.0, 1.0, 0.9375, 1.0, 0.9375, 0.5, 0.9375, 0.5, 0.9375, 1.0, 0.875, 1.0, 0.875, 0.5, 0.875, 0.5, 0.875, 1.0, 0.8125, 1.0, 0.8125, 0.5, 0.8125, 0.5, 0.8125, 1.0, 0.75, 1.0, 0.75, 0.5, 0.75, 0.5, 0.75, 1.0, 0.6875, 1.0, 0.6875, 0.5, 0.6875, 0.5, 0.6875, 1.0, 0.625, 1.0, 0.625, 0.5, 0.625, 0.5, 0.625, 1.0, 0.5625, 1.0, 0.5625, 0.5, 0.5625, 0.5, 0.5625, 1.0, 0.5, 1.0, 0.5, 0.5, 0.5, 0.5, 0.5, 1.0, 0.4375, 1.0, 0.4375, 0.5, 0.4375, 0.5, 0.4375, 1.0, 0.375, 1.0, 0.375, 0.5, 0.375, 0.5, 0.375, 1.0, 0.3125, 1.0, 0.3125, 0.5, 0.3125, 0.5, 0.3125, 1.0, 0.25, 1.0, 0.25, 0.5, 0.25, 0.5, 0.25, 1.0, 0.1875, 1.0, 0.1875, 0.5, 0.1875, 0.5, 0.1875, 1.0, 0.125, 1.0, 0.125, 0.5, 0.3418, 0.4717, 0.25, 0.49, 0.1582, 0.4717, 0.08029, 0.4197, 0.02827, 0.3418, 0.01, 0.25, 0.02827, 0.1582, 0.08029, 0.08029, 0.1582, 0.02827, 0.25, 0.01, 0.3418, 0.02827, 0.4197, 0.08029, 0.4717, 0.1582, 0.49, 0.25, 0.4717, 0.3418, 0.4197, 0.4197, 0.125, 0.5, 0.125, 1.0, 0.0625, 1.0, 0.0625, 0.5, 0.0625, 0.5, 0.0625, 1.0, 0.0, 1.0, 0.0, 0.5, 0.75, 0.49, 0.8418, 0.4717, 0.9197, 0.4197, 0.9717, 0.3418, 0.99, 0.25, 0.9717, 0.1582, 0.9197, 0.08029, 0.8418, 0.02827, 0.75, 0.01, 0.6582, 0.02827, 0.5803, 0.08029, 0.5283, 0.1582, 0.51, 0.25, 0.5283, 0.3418, 0.5803, 0.4197, 0.6582, 0.4717, 1.0, 0.5, 1.0, 1.0, 0.9375, 1.0, 0.9375, 0.5, 0.9375, 0.5, 0.9375, 1.0, 0.875, 1.0, 0.875, 0.5, 0.875, 0.5, 0.875, 1.0, 0.8125, 1.0, 0.8125, 0.5, 0.8125, 0.5, 0.8125, 1.0, 0.75, 1.0, 0.75, 0.5, 0.75, 0.5, 0.75, 1.0, 0.6875, 1.0, 0.6875, 0.5, 0.6875, 0.5, 0.6875, 1.0, 0.625, 1.0, 0.625, 0.5, 0.625, 0.5, 0.625, 1.0, 0.5625, 1.0, 0.5625, 0.5, 0.5625, 0.5, 0.5625, 1.0, 0.5, 1.0, 0.5, 0.5, 0.5, 0.5, 0.5, 1.0, 0.4375, 1.0, 0.4375, 0.5, 0.4375, 0.5, 0.4375, 1.0, 0.375, 1.0, 0.375, 0.5, 0.375, 0.5, 0.375, 1.0, 0.3125, 1.0, 0.3125, 0.5, 0.3125, 0.5, 0.3125, 1.0, 0.25, 1.0, 0.25, 0.5, 0.25, 0.5, 0.25, 1.0, 0.1875, 1.0, 0.1875, 0.5, 0.1875, 0.5, 0.1875, 1.0, 0.125, 1.0, 0.125, 0.5, 0.3418, 0.4717, 0.25, 0.49, 0.1582, 0.4717, 0.08029, 0.4197, 0.02827, 0.3418, 0.01, 0.25, 0.02827, 0.1582, 0.08029, 0.08029, 0.1582, 0.02827, 0.25, 0.01, 0.3418, 0.02827, 0.4197, 0.08029, 0.4717, 0.1582, 0.49, 0.25, 0.4717, 0.3418, 0.4197, 0.4197, 0.125, 0.5, 0.125, 1.0, 0.0625, 1.0, 0.0625, 0.5, 0.0625, 0.5, 0.0625, 1.0, 0.0, 1.0, 0.0, 0.5, 0.75, 0.49, 0.8418, 0.4717, 0.9197, 0.4197, 0.9717, 0.3418, 0.99, 0.25, 0.9717, 0.1582, 0.9197, 0.08029, 0.8418, 0.02827, 0.75, 0.01, 0.6582, 0.02827, 0.5803, 0.08029, 0.5283, 0.1582, 0.51, 0.25, 0.5283, 0.3418, 0.5803, 0.4197, 0.6582, 0.4717, 1.0, 0.5, 1.0, 1.0, 0.9375, 1.0, 0.9375, 0.5, 0.9375, 0.5, 0.9375, 1.0, 0.875, 1.0, 0.875, 0.5, 0.875, 0.5, 0.875, 1.0, 0.8125, 1.0, 0.8125, 0.5, 0.8125, 0.5, 0.8125, 1.0, 0.75, 1.0, 0.75, 0.5, 0.75, 0.5, 0.75, 1.0, 0.6875, 1.0, 0.6875, 0.5, 0.6875, 0.5, 0.6875, 1.0, 0.625, 1.0, 0.625, 0.5, 0.625, 0.5, 0.625, 1.0, 0.5625, 1.0, 0.5625, 0.5, 0.5625, 0.5, 0.5625, 1.0, 0.5, 1.0, 0.5, 0.5, 0.5, 0.5, 0.5, 1.0, 0.4375, 1.0, 0.4375, 0.5, 0.4375, 0.5, 0.4375, 1.0, 0.375, 1.0, 0.375, 0.5, 0.375, 0.5, 0.375, 1.0, 0.3125, 1.0, 0.3125, 0.5, 0.3125, 0.5, 0.3125, 1.0, 0.25, 1.0, 0.25, 0.5, 0.25, 0.5, 0.25, 1.0, 0.1875, 1.0, 0.1875, 0.5, 0.1875, 0.5, 0.1875, 1.0, 0.125, 1.0, 0.125, 0.5, 0.3418, 0.4717, 0.25, 0.49, 0.1582, 0.4717, 0.08029, 0.4197, 0.02827, 0.3418, 0.01, 0.25, 0.02827, 0.1582, 0.08029, 0.08029, 0.1582, 0.02827, 0.25, 0.01, 0.3418, 0.02827, 0.4197, 0.08029, 0.4717, 0.1582, 0.49, 0.25, 0.4717, 0.3418, 0.4197, 0.4197, 0.125, 0.5, 0.125, 1.0, 0.0625, 1.0, 0.0625, 0.5, 0.0625, 0.5, 0.0625, 1.0, 0.0, 1.0, 0.0, 0.5, 0.75, 0.49, 0.8418, 0.4717, 0.9197, 0.4197, 0.9717, 0.3418, 0.99, 0.25, 0.9717, 0.1582, 0.9197, 0.08029, 0.8418, 0.02827, 0.75, 0.01, 0.6582, 0.02827, 0.5803, 0.08029, 0.5283, 0.1582, 0.51, 0.25, 0.5283, 0.3418, 0.5803, 0.4197, 0.6582, 0.4717, 1.0, 0.5, 1.0, 1.0, 0.9375, 1.0, 0.9375, 0.5, 0.9375, 0.5, 0.9375, 1.0, 0.875, 1.0, 0.875, 0.5, 0.875, 0.5, 0.875, 1.0, 0.8125, 1.0, 0.8125, 0.5, 0.8125, 0.5, 0.8125, 1.0, 0.75, 1.0, 0.75, 0.5, 0.75, 0.5, 0.75, 1.0, 0.6875, 1.0, 0.6875, 0.5, 0.6875, 0.5, 0.6875, 1.0, 0.625, 1.0, 0.625, 0.5, 0.625, 0.5, 0.625, 1.0, 0.5625, 1.0, 0.5625, 0.5, 0.5625, 0.5, 0.5625, 1.0, 0.5, 1.0, 0.5, 0.5, 0.5, 0.5, 0.5, 1.0, 0.4375, 1.0, 0.4375, 0.5, 0.4375, 0.5, 0.4375, 1.0, 0.375, 1.0, 0.375, 0.5, 0.375, 0.5, 0.375, 1.0, 0.3125, 1.0, 0.3125, 0.5, 0.3125, 0.5, 0.3125, 1.0, 0.25, 1.0, 0.25, 0.5, 0.25, 0.5, 0.25, 1.0, 0.1875, 1.0, 0.1875, 0.5, 0.1875, 0.5, 0.1875, 1.0, 0.125, 1.0, 0.125, 0.5, 0.3418, 0.4717, 0.25, 0.49, 0.1582, 0.4717, 0.08029, 0.4197, 0.02827, 0.3418, 0.01, 0.25, 0.02827, 0.1582, 0.08029, 0.08029, 0.1582, 0.02827, 0.25, 0.01, 0.3418, 0.02827, 0.4197, 0.08029, 0.4717, 0.1582, 0.49, 0.25, 0.4717, 0.3418, 0.4197, 0.4197, 0.125, 0.5, 0.125, 1.0, 0.0625, 1.0, 0.0625, 0.5, 0.0625, 0.5, 0.0625, 1.0, 0.0, 1.0, 0.0, 0.5, 0.75, 0.49, 0.8418, 0.4717, 0.9197, 0.4197, 0.9717, 0.3418, 0.99, 0.25, 0.9717, 0.1582, 0.9197, 0.08029, 0.8418, 0.02827, 0.75, 0.01, 0.6582, 0.02827, 0.5803, 0.08029, 0.5283, 0.1582, 0.51, 0.25, 0.5283, 0.3418, 0.5803, 0.4197, 0.6582, 0.4717, 1.0, 0.5, 1.0, 1.0, 0.9375, 1.0, 0.9375, 0.5, 0.9375, 0.5, 0.9375, 1.0, 0.875, 1.0, 0.875, 0.5, 0.875, 0.5, 0.875, 1.0, 0.8125, 1.0, 0.8125, 0.5, 0.8125, 0.5, 0.8125, 1.0, 0.75, 1.0, 0.75, 0.5, 0.75, 0.5, 0.75, 1.0, 0.6875, 1.0, 0.6875, 0.5, 0.6875, 0.5, 0.6875, 1.0, 0.625, 1.0, 0.625, 0.5, 0.625, 0.5, 0.625, 1.0, 0.5625, 1.0, 0.5625, 0.5, 0.5625, 0.5, 0.5625, 1.0, 0.5, 1.0, 0.5, 0.5, 0.5, 0.5, 0.5, 1.0, 0.4375, 1.0, 0.4375, 0.5, 0.4375, 0.5, 0.4375, 1.0, 0.375, 1.0, 0.375, 0.5, 0.375, 0.5, 0.375, 1.0, 0.3125, 1.0, 0.3125, 0.5, 0.3125, 0.5, 0.3125, 1.0, 0.25, 1.0, 0.25, 0.5, 0.25, 0.5, 0.25, 1.0, 0.1875, 1.0, 0.1875, 0.5, 0.1875, 0.5, 0.1875, 1.0, 0.125, 1.0, 0.125, 0.5, 0.3418, 0.4717, 0.25, 0.49, 0.1582, 0.4717, 0.08029, 0.4197, 0.02827, 0.3418, 0.01, 0.25, 0.02827, 0.1582, 0.08029, 0.08029, 0.1582, 0.02827, 0.25, 0.01, 0.3418, 0.02827, 0.4197, 0.08029, 0.4717, 0.1582, 0.49, 0.25, 0.4717, 0.3418, 0.4197, 0.4197, 0.125, 0.5, 0.125, 1.0, 0.0625, 1.0, 0.0625, 0.5, 0.0625, 0.5, 0.0625, 1.0, 0.0, 1.0, 0.0, 0.5, 0.75, 0.49, 0.8418, 0.4717, 0.9197, 0.4197, 0.9717, 0.3418, 0.99, 0.25, 0.9717, 0.1582, 0.9197, 0.08029, 0.8418, 0.02827, 0.75, 0.01, 0.6582, 0.02827, 0.5803, 0.08029, 0.5283, 0.1582, 0.51, 0.25, 0.5283, 0.3418, 0.5803, 0.4197, 0.6582, 0.4717])
me_cylinder.update()
me_cube_002 = bpy.data.meshes.new('Cube.002')
me_cube_002.from_pydata([(-2.5, -0.5, -0.1), (-2.5, -0.5, 0.1), (-2.5, 0.5, -0.1), (-2.5, 0.5, 0.1), (2.5, -0.5, -0.1), (2.5, -0.5, 0.1), (2.5, 0.5, -0.1), (2.5, 0.5, 0.1)], [], [(0, 1, 3, 2), (2, 3, 7, 6), (6, 7, 5, 4), (4, 5, 1, 0), (2, 6, 4, 0), (7, 3, 1, 5)])
_uv = me_cube_002.uv_layers.new(name='UVMap')
_uv.uv.foreach_set('vector', [0.375, 0.0, 0.625, 0.0, 0.625, 0.25, 0.375, 0.25, 0.375, 0.25, 0.625, 0.25, 0.625, 0.5, 0.375, 0.5, 0.375, 0.5, 0.625, 0.5, 0.625, 0.75, 0.375, 0.75, 0.375, 0.75, 0.625, 0.75, 0.625, 1.0, 0.375, 1.0, 0.125, 0.5, 0.375, 0.5, 0.375, 0.75, 0.125, 0.75, 0.625, 0.5, 0.875, 0.5, 0.875, 0.75, 0.625, 0.75])
me_cube_002.update()

# ---- objects
ob_bridge_5x1 = bpy.data.objects.new('Bridge_5x1', me_cube_001)
ob_cylinder = bpy.data.objects.new('Cylinder', me_cylinder)
ob_bridge_5x1_colonly = bpy.data.objects.new('Bridge_5x1-colonly', me_cube_002)

# ---- transforms, parenting, visibility, modifiers, constraints
ob_bridge_5x1.location = (0.0, 0.0, 0.0)
ob_cylinder.location = (0.0, 0.0, 0.0)
ob_bridge_5x1_colonly.location = (0.0, 0.0, 0.0)

# ---- collection membership
col_collection.objects.link(ob_bridge_5x1)
col_collection.objects.link(ob_cylinder)
col_collection.objects.link(ob_bridge_5x1_colonly)

# ---- scene / render settings (as saved in the file)
scene.frame_start = 1; scene.frame_end = 250; scene.frame_set(1)
scene.render.engine = 'BLENDER_EEVEE_NEXT'
scene.render.bake_bias = 0.0
scene.render.bake_samples = 0
scene.cycles.sampling_pattern = 'TABULATED_SOBOL'
scene.eevee.use_volume_custom_range = False
bpy.context.view_layer.update()

# ---- added for rendering (the .blend has no active camera and no usable light): camera, sun
cam_auto = bpy.data.cameras.new('AutoCamera')
cam_auto.lens = 50.0
cam_auto.sensor_width = 36.0
cam_auto.clip_end = 1000.0
ob_auto_camera = bpy.data.objects.new('AutoCamera', cam_auto)
scene.collection.objects.link(ob_auto_camera)
ob_auto_camera.location = (4.72137, -5.66564, 3.77709)
ob_auto_camera.rotation_euler = (1.09748, -7.21219e-08, 0.694738)
scene.camera = ob_auto_camera
light_auto_sun = bpy.data.lights.new('AutoSun', 'SUN')
light_auto_sun.energy = 3.0
light_auto_sun.angle = 0.0523599
ob_auto_sun = bpy.data.objects.new('AutoSun', light_auto_sun)
scene.collection.objects.link(ob_auto_sun)
ob_auto_sun.rotation_euler = (0.872665, 0.174533, 0.523599)
bpy.context.view_layer.update()
